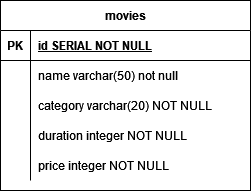

The diagram above was exported from draw.io. Its source (the exported page's mxGraphModel, read from the mxfile embedded in the PNG):
<mxGraphModel dx="1434" dy="731" grid="1" gridSize="10" guides="1" tooltips="1" connect="1" arrows="1" fold="1" page="1" pageScale="1" pageWidth="850" pageHeight="1100" math="0" shadow="0" extFonts="Permanent Marker^https://fonts.googleapis.com/css?family=Permanent+Marker">
  <root>
    <mxCell id="0" />
    <mxCell id="1" parent="0" />
    <mxCell id="C-vyLk0tnHw3VtMMgP7b-23" value="movies" style="shape=table;startSize=30;container=1;collapsible=1;childLayout=tableLayout;fixedRows=1;rowLines=0;fontStyle=1;align=center;resizeLast=1;" parent="1" vertex="1">
      <mxGeometry x="120" y="120" width="250" height="190" as="geometry" />
    </mxCell>
    <mxCell id="C-vyLk0tnHw3VtMMgP7b-24" value="" style="shape=partialRectangle;collapsible=0;dropTarget=0;pointerEvents=0;fillColor=none;points=[[0,0.5],[1,0.5]];portConstraint=eastwest;top=0;left=0;right=0;bottom=1;" parent="C-vyLk0tnHw3VtMMgP7b-23" vertex="1">
      <mxGeometry y="30" width="250" height="30" as="geometry" />
    </mxCell>
    <mxCell id="C-vyLk0tnHw3VtMMgP7b-25" value="PK" style="shape=partialRectangle;overflow=hidden;connectable=0;fillColor=none;top=0;left=0;bottom=0;right=0;fontStyle=1;" parent="C-vyLk0tnHw3VtMMgP7b-24" vertex="1">
      <mxGeometry width="30" height="30" as="geometry">
        <mxRectangle width="30" height="30" as="alternateBounds" />
      </mxGeometry>
    </mxCell>
    <mxCell id="C-vyLk0tnHw3VtMMgP7b-26" value="id SERIAL NOT NULL " style="shape=partialRectangle;overflow=hidden;connectable=0;fillColor=none;top=0;left=0;bottom=0;right=0;align=left;spacingLeft=6;fontStyle=5;" parent="C-vyLk0tnHw3VtMMgP7b-24" vertex="1">
      <mxGeometry x="30" width="220" height="30" as="geometry">
        <mxRectangle width="220" height="30" as="alternateBounds" />
      </mxGeometry>
    </mxCell>
    <mxCell id="C-vyLk0tnHw3VtMMgP7b-27" value="" style="shape=partialRectangle;collapsible=0;dropTarget=0;pointerEvents=0;fillColor=none;points=[[0,0.5],[1,0.5]];portConstraint=eastwest;top=0;left=0;right=0;bottom=0;" parent="C-vyLk0tnHw3VtMMgP7b-23" vertex="1">
      <mxGeometry y="60" width="250" height="30" as="geometry" />
    </mxCell>
    <mxCell id="C-vyLk0tnHw3VtMMgP7b-28" value="" style="shape=partialRectangle;overflow=hidden;connectable=0;fillColor=none;top=0;left=0;bottom=0;right=0;" parent="C-vyLk0tnHw3VtMMgP7b-27" vertex="1">
      <mxGeometry width="30" height="30" as="geometry">
        <mxRectangle width="30" height="30" as="alternateBounds" />
      </mxGeometry>
    </mxCell>
    <mxCell id="C-vyLk0tnHw3VtMMgP7b-29" value="name varchar(50) not null" style="shape=partialRectangle;overflow=hidden;connectable=0;fillColor=none;top=0;left=0;bottom=0;right=0;align=left;spacingLeft=6;" parent="C-vyLk0tnHw3VtMMgP7b-27" vertex="1">
      <mxGeometry x="30" width="220" height="30" as="geometry">
        <mxRectangle width="220" height="30" as="alternateBounds" />
      </mxGeometry>
    </mxCell>
    <mxCell id="Bg0aJ2jLsnrwjebyXo4t-1" style="shape=partialRectangle;collapsible=0;dropTarget=0;pointerEvents=0;fillColor=none;points=[[0,0.5],[1,0.5]];portConstraint=eastwest;top=0;left=0;right=0;bottom=0;" parent="C-vyLk0tnHw3VtMMgP7b-23" vertex="1">
      <mxGeometry y="90" width="250" height="30" as="geometry" />
    </mxCell>
    <mxCell id="Bg0aJ2jLsnrwjebyXo4t-2" style="shape=partialRectangle;overflow=hidden;connectable=0;fillColor=none;top=0;left=0;bottom=0;right=0;" parent="Bg0aJ2jLsnrwjebyXo4t-1" vertex="1">
      <mxGeometry width="30" height="30" as="geometry">
        <mxRectangle width="30" height="30" as="alternateBounds" />
      </mxGeometry>
    </mxCell>
    <mxCell id="Bg0aJ2jLsnrwjebyXo4t-3" value="category varchar(20) NOT NULL" style="shape=partialRectangle;overflow=hidden;connectable=0;fillColor=none;top=0;left=0;bottom=0;right=0;align=left;spacingLeft=6;" parent="Bg0aJ2jLsnrwjebyXo4t-1" vertex="1">
      <mxGeometry x="30" width="220" height="30" as="geometry">
        <mxRectangle width="220" height="30" as="alternateBounds" />
      </mxGeometry>
    </mxCell>
    <mxCell id="Bg0aJ2jLsnrwjebyXo4t-4" style="shape=partialRectangle;collapsible=0;dropTarget=0;pointerEvents=0;fillColor=none;points=[[0,0.5],[1,0.5]];portConstraint=eastwest;top=0;left=0;right=0;bottom=0;" parent="C-vyLk0tnHw3VtMMgP7b-23" vertex="1">
      <mxGeometry y="120" width="250" height="30" as="geometry" />
    </mxCell>
    <mxCell id="Bg0aJ2jLsnrwjebyXo4t-5" style="shape=partialRectangle;overflow=hidden;connectable=0;fillColor=none;top=0;left=0;bottom=0;right=0;" parent="Bg0aJ2jLsnrwjebyXo4t-4" vertex="1">
      <mxGeometry width="30" height="30" as="geometry">
        <mxRectangle width="30" height="30" as="alternateBounds" />
      </mxGeometry>
    </mxCell>
    <mxCell id="Bg0aJ2jLsnrwjebyXo4t-6" value="duration integer NOT NULL" style="shape=partialRectangle;overflow=hidden;connectable=0;fillColor=none;top=0;left=0;bottom=0;right=0;align=left;spacingLeft=6;" parent="Bg0aJ2jLsnrwjebyXo4t-4" vertex="1">
      <mxGeometry x="30" width="220" height="30" as="geometry">
        <mxRectangle width="220" height="30" as="alternateBounds" />
      </mxGeometry>
    </mxCell>
    <mxCell id="Bg0aJ2jLsnrwjebyXo4t-7" style="shape=partialRectangle;collapsible=0;dropTarget=0;pointerEvents=0;fillColor=none;points=[[0,0.5],[1,0.5]];portConstraint=eastwest;top=0;left=0;right=0;bottom=0;" parent="C-vyLk0tnHw3VtMMgP7b-23" vertex="1">
      <mxGeometry y="150" width="250" height="30" as="geometry" />
    </mxCell>
    <mxCell id="Bg0aJ2jLsnrwjebyXo4t-8" style="shape=partialRectangle;overflow=hidden;connectable=0;fillColor=none;top=0;left=0;bottom=0;right=0;" parent="Bg0aJ2jLsnrwjebyXo4t-7" vertex="1">
      <mxGeometry width="30" height="30" as="geometry">
        <mxRectangle width="30" height="30" as="alternateBounds" />
      </mxGeometry>
    </mxCell>
    <mxCell id="Bg0aJ2jLsnrwjebyXo4t-9" value="price integer NOT NULL" style="shape=partialRectangle;overflow=hidden;connectable=0;fillColor=none;top=0;left=0;bottom=0;right=0;align=left;spacingLeft=6;" parent="Bg0aJ2jLsnrwjebyXo4t-7" vertex="1">
      <mxGeometry x="30" width="220" height="30" as="geometry">
        <mxRectangle width="220" height="30" as="alternateBounds" />
      </mxGeometry>
    </mxCell>
  </root>
</mxGraphModel>